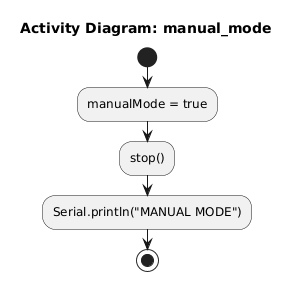

The diagram above was rendered by PlantUML. Its source (embedded in the PNG):
@startuml
title Activity Diagram: manual_mode

start
:manualMode = true;
:stop(); 
:Serial.println("MANUAL MODE");
stop
@enduml